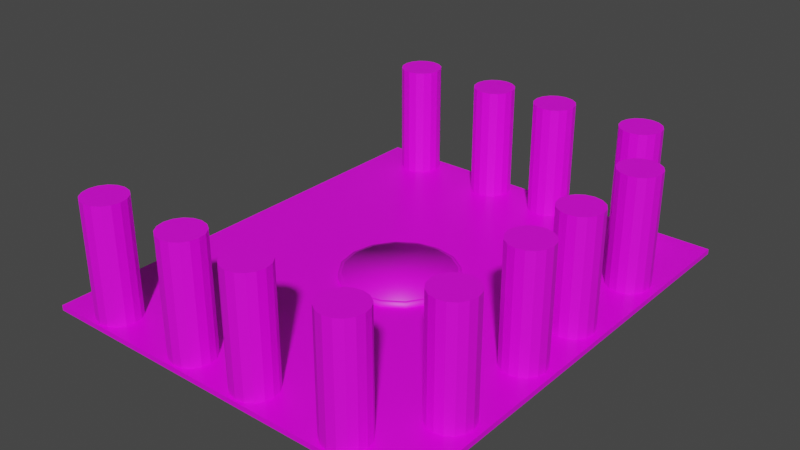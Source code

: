 # Source: Spawn.blend  (saved by Blender 3.2.14; exported with 4.5.12 LTS)
import bpy
from mathutils import Matrix  # noqa: F401  (used for matrix-valued properties, if any)

bpy.ops.wm.read_factory_settings(use_empty=True)
scene = bpy.context.scene
scene.name = 'Scene'

# ---- collections
col_collection = bpy.data.collections.new('Collection'); scene.collection.children.link(col_collection)

# ---- images (referenced by path relative to the original .blend; pixels are not part of the script)
import os
ASSET_DIR = os.environ.get("B2B_ASSET_DIR", "")  # directory of the original .blend (textures are referenced by path, not embedded)
HERE = os.path.dirname(os.path.abspath(__file__))  # packed textures are extracted next to this script under _unpacked/

def load_image(name, relpath, width, height, colorspace="sRGB"):
    """Load a texture the original file referenced (path relative to the .blend, or extracted next to this script)."""
    p = next((c for c in (os.path.join(HERE, relpath), os.path.join(ASSET_DIR, relpath)) if relpath and os.path.exists(c)), "")
    if p:
        img = bpy.data.images.load(p, check_existing=True)
        img.name = name
    else:  # same state as the original file: an image datablock whose file is absent (Cycles renders it pink)
        img = bpy.data.images.new(name, width, height)
        img.source = "FILE"
        img.filepath = "//" + (relpath or name)
    img.colorspace_settings.name = colorspace
    return img
img_platformnpillar_png = load_image('PlatformnPillar.png', 'PlatformnPillar.png', 1024, 1024, 'sRGB')
img_innerspawnring_png_001 = load_image('InnerSpawnRing.png.001', 'InnerSpawnRing.png', 1024, 1024, 'sRGB')
img_spawnringtexture_png_001 = load_image('SpawnRingTexture.png.001', 'SpawnRingTexture.png', 1024, 1024, 'sRGB')

# ---- materials (node trees are filled in below, after node groups)
mat_material = bpy.data.materials.new('Material')
mat_material.alpha_threshold = 0.0
mat_material.use_transparent_shadow = False
mat_material.line_color = (0.0, 0.0, 0.0, 1.0)
mat_spawnpointmiddle_002 = bpy.data.materials.new('SpawnPointMiddle.002')
mat_spawnpointmiddle_002.use_transparent_shadow = False
mat_material_001 = bpy.data.materials.new('Material.001')
mat_material_001.use_transparent_shadow = False
mat_material_003 = bpy.data.materials.new('Material.003')
mat_material_003.use_transparent_shadow = False

# ---- material node trees
mat_material.use_nodes = True; mat_material.node_tree.nodes.clear()
_N = mat_material.node_tree.nodes; _L = mat_material.node_tree.links
n0 = _N.new('ShaderNodeOutputMaterial'); n0.name = 'Material Output'; n0.location = (300, 300)
n1 = _N.new('ShaderNodeBsdfPrincipled'); n1.name = 'Principled BSDF'; n1.location = (10, 300)
n1.distribution = 'GGX'
n1.subsurface_method = 'RANDOM_WALK_SKIN'
n1.inputs[2].default_value = 0.4
n1.inputs[3].default_value = 1.45
n1.inputs[27].default_value = (0.0, 0.0, 0.0, 1.0)
n1.inputs[28].default_value = 1.0
n2 = _N.new('ShaderNodeTexImage'); n2.name = 'Image Texture'; n2.location = (-280, 280)
n2.image = img_platformnpillar_png
_L.new(n1.outputs[0], n0.inputs[0])
_L.new(n2.outputs[0], n1.inputs[0])
n0.is_active_output = True
mat_spawnpointmiddle_002.use_nodes = True; mat_spawnpointmiddle_002.node_tree.nodes.clear()
_N = mat_spawnpointmiddle_002.node_tree.nodes; _L = mat_spawnpointmiddle_002.node_tree.links
n0 = _N.new('ShaderNodeBsdfPrincipled'); n0.name = 'Principled BSDF'; n0.location = (10, 300)
n0.distribution = 'GGX'
n0.subsurface_method = 'RANDOM_WALK_SKIN'
n0.inputs[3].default_value = 1.45
n0.inputs[27].default_value = (0.0, 0.0, 0.0, 1.0)
n0.inputs[28].default_value = 1.0
n1 = _N.new('ShaderNodeOutputMaterial'); n1.name = 'Material Output'; n1.location = (300, 300)
n2 = _N.new('ShaderNodeTexImage'); n2.name = 'Image Texture'; n2.location = (-280, 280)
n2.image = img_innerspawnring_png_001
_L.new(n0.outputs[0], n1.inputs[0])
_L.new(n2.outputs[0], n0.inputs[0])
n1.is_active_output = True
mat_material_001.use_nodes = True; mat_material_001.node_tree.nodes.clear()
_N = mat_material_001.node_tree.nodes; _L = mat_material_001.node_tree.links
n0 = _N.new('ShaderNodeBsdfPrincipled'); n0.name = 'Principled BSDF'; n0.location = (10, 300)
n0.distribution = 'GGX'
n0.subsurface_method = 'RANDOM_WALK_SKIN'
n0.inputs[3].default_value = 1.45
n0.inputs[27].default_value = (0.0, 0.0, 0.0, 1.0)
n0.inputs[28].default_value = 1.0
n1 = _N.new('ShaderNodeOutputMaterial'); n1.name = 'Material Output'; n1.location = (300, 300)
n2 = _N.new('ShaderNodeTexImage'); n2.name = 'Image Texture'; n2.location = (-280, 280)
n2.image = img_spawnringtexture_png_001
_L.new(n0.outputs[0], n1.inputs[0])
_L.new(n2.outputs[0], n0.inputs[0])
n1.is_active_output = True
mat_material_003.use_nodes = True; mat_material_003.node_tree.nodes.clear()
_N = mat_material_003.node_tree.nodes; _L = mat_material_003.node_tree.links
n0 = _N.new('ShaderNodeBsdfPrincipled'); n0.name = 'Principled BSDF'; n0.location = (10, 300)
n0.distribution = 'GGX'
n0.subsurface_method = 'RANDOM_WALK_SKIN'
n0.inputs[3].default_value = 1.45
n0.inputs[27].default_value = (0.0, 0.0, 0.0, 1.0)
n0.inputs[28].default_value = 1.0
n1 = _N.new('ShaderNodeOutputMaterial'); n1.name = 'Material Output'; n1.location = (300, 300)
n2 = _N.new('ShaderNodeTexImage'); n2.name = 'Image Texture'; n2.location = (-280, 280)
n2.image = img_platformnpillar_png
_L.new(n0.outputs[0], n1.inputs[0])
_L.new(n2.outputs[0], n0.inputs[0])
n1.is_active_output = True

# ---- world
world_world = bpy.data.worlds.new('World'); scene.world = world_world
world_world.use_nodes = True; world_world.node_tree.nodes.clear()
_N = world_world.node_tree.nodes; _L = world_world.node_tree.links
n0 = _N.new('ShaderNodeOutputWorld'); n0.name = 'World Output'; n0.location = (300, 300)
n1 = _N.new('ShaderNodeBackground'); n1.name = 'Background'; n1.location = (10, 300)
n1.inputs[0].default_value = (0.05088, 0.05088, 0.05088, 1.0)
_L.new(n1.outputs[0], n0.inputs[0])
n0.is_active_output = True
world_world.color = (0.05088, 0.05088, 0.05088)
world_world.use_sun_shadow = False
world_world.sun_shadow_jitter_overblur = 0.0

# ---- meshes
me_cube = bpy.data.meshes.new('Cube')
me_cube.from_pydata([(3.59, -4.232, 0.04717), (3.59, -4.232, -0.04717), (3.59, 4.232, 0.04717), (3.59, 4.232, -0.04717), (-3.59, -4.232, 0.04717), (-3.59, -4.232, -0.04717), (-3.59, 4.232, 0.04717), (-3.59, 4.232, -0.04717), (0.0, 1.0, -0.1041), (0.0, 1.0, 0.1554), (0.3827, 0.9239, -0.1041), (0.3827, 0.9239, 0.1554), (0.7071, 0.7071, -0.1041), (0.7071, 0.7071, 0.1554), (0.9239, 0.3827, -0.1041), (0.9239, 0.3827, 0.1554), (1.0, -4.371e-08, -0.1041), (1.0, -4.371e-08, 0.1554), (0.9239, -0.3827, -0.1041), (0.9239, -0.3827, 0.1554), (0.7071, -0.7071, -0.1041), (0.7071, -0.7071, 0.1554), (0.3827, -0.9239, -0.1041), (0.3827, -0.9239, 0.1554), (-8.742e-08, -1.0, -0.1041), (-8.742e-08, -1.0, 0.1554), (-0.3827, -0.9239, -0.1041), (-0.3827, -0.9239, 0.1554), (-0.7071, -0.7071, -0.1041), (-0.7071, -0.7071, 0.1554), (-0.9239, -0.3827, -0.1041), (-0.9239, -0.3827, 0.1554), (-1.0, 1.192e-08, -0.1041), (-1.0, 1.192e-08, 0.1554), (-0.9239, 0.3827, -0.1041), (-0.9239, 0.3827, 0.1554), (-0.7071, 0.7071, -0.1041), (-0.7071, 0.7071, 0.1554), (-0.3827, 0.9239, -0.1041), (-0.3827, 0.9239, 0.1554), (-1.232e-09, 1.054, -0.1151), (-1.232e-09, 1.054, 0.148), (0.4032, 0.9733, -0.1151), (0.4032, 0.9733, 0.148), (0.745, 0.745, -0.1151), (0.745, 0.745, 0.148), (0.9733, 0.4032, -0.1151), (0.9733, 0.4032, 0.148), (1.054, -4.537e-08, -0.1151), (1.054, -4.537e-08, 0.148), (0.9733, -0.4032, -0.1151), (0.9733, -0.4032, 0.148), (0.745, -0.745, -0.1151), (0.745, -0.745, 0.148), (0.4032, -0.9733, -0.1151), (0.4032, -0.9733, 0.148), (-9.334e-08, -1.054, -0.1151), (-9.334e-08, -1.054, 0.148), (-0.4032, -0.9733, -0.1151), (-0.4032, -0.9733, 0.148), (-0.745, -0.745, -0.1151), (-0.745, -0.745, 0.148), (-0.9733, -0.4032, -0.1151), (-0.9733, -0.4032, 0.148), (-1.054, 1.324e-08, -0.1151), (-1.054, 1.324e-08, 0.148), (-0.9733, 0.4032, -0.1151), (-0.9733, 0.4032, 0.148), (-0.745, 0.745, -0.1151), (-0.745, 0.745, 0.148), (-0.4032, 0.9733, -0.1151), (-0.4032, 0.9733, 0.148), (-8.443e-12, 0.9806, 0.148), (0.3752, 0.9059, 0.148), (0.6934, 0.6934, 0.148), (0.9059, 0.3752, 0.148), (0.9806, -4.245e-08, 0.148), (0.9059, -0.3752, 0.148), (0.6934, -0.6934, 0.148), (0.3752, -0.9059, 0.148), (-8.573e-08, -0.9806, 0.148), (-0.3752, -0.9059, 0.148), (-0.6934, -0.6934, 0.148), (-0.9059, -0.3752, 0.148), (-0.9806, 1.21e-08, 0.148), (-0.9059, 0.3752, 0.148), (-0.6934, 0.6934, 0.148), (-0.3752, 0.9059, 0.148), (-0.8739, 3.453, 2.154), (-0.8739, 3.453, -0.003736), (-1.023, 3.483, 2.154), (-1.023, 3.483, -0.003736), (-1.15, 3.567, 2.154), (-1.15, 3.567, -0.003736), (-1.234, 3.694, 2.154), (-1.234, 3.694, -0.003736), (-1.264, 3.843, 2.154), (-1.264, 3.843, -0.003736), (-1.234, 3.992, 2.154), (-1.234, 3.992, -0.003736), (-1.15, 4.119, 2.154), (-1.15, 4.119, -0.003736), (-1.023, 4.203, 2.154), (-1.023, 4.203, -0.003736), (-0.8739, 4.233, 2.154), (-0.8739, 4.233, -0.003736), (-0.7247, 4.203, 2.154), (-0.7247, 4.203, -0.003736), (-0.5982, 4.119, 2.154), (-0.5982, 4.119, -0.003736), (-0.5137, 3.992, 2.154), (-0.5137, 3.992, -0.003736), (-0.484, 3.843, 2.154), (-0.484, 3.843, -0.003736), (-0.5137, 3.694, 2.154), (-0.5137, 3.694, -0.003736), (-0.5982, 3.567, 2.154), (-0.5982, 3.567, -0.003736), (-0.7247, 3.483, 2.154), (-0.7247, 3.483, -0.003736), (0.464, 3.453, 2.154), (0.464, 3.453, -0.003736), (0.3148, 3.483, 2.154), (0.3148, 3.483, -0.003736), (0.1883, 3.567, 2.154), (0.1883, 3.567, -0.003736), (0.1038, 3.694, 2.154), (0.1038, 3.694, -0.003736), (0.07411, 3.843, 2.154), (0.07411, 3.843, -0.003736), (0.1038, 3.992, 2.154), (0.1038, 3.992, -0.003736), (0.1883, 4.119, 2.154), (0.1883, 4.119, -0.003736), (0.3148, 4.203, 2.154), (0.3148, 4.203, -0.003736), (0.464, 4.233, 2.154), (0.464, 4.233, -0.003736), (0.6133, 4.203, 2.154), (0.6133, 4.203, -0.003736), (0.7398, 4.119, 2.154), (0.7398, 4.119, -0.003736), (0.8243, 3.992, 2.154), (0.8243, 3.992, -0.003736), (0.854, 3.843, 2.154), (0.854, 3.843, -0.003736), (0.8243, 3.694, 2.154), (0.8243, 3.694, -0.003736), (0.7398, 3.567, 2.154), (0.7398, 3.567, -0.003736), (0.6133, 3.483, 2.154), (0.6133, 3.483, -0.003736), (2.231, 3.453, 2.154), (2.231, 3.453, -0.003736), (2.082, 3.483, 2.154), (2.082, 3.483, -0.003736), (1.956, 3.567, 2.154), (1.956, 3.567, -0.003736), (1.871, 3.694, 2.154), (1.871, 3.694, -0.003736), (1.841, 3.843, 2.154), (1.841, 3.843, -0.003736), (1.871, 3.992, 2.154), (1.871, 3.992, -0.003736), (1.956, 4.119, 2.154), (1.956, 4.119, -0.003736), (2.082, 4.203, 2.154), (2.082, 4.203, -0.003736), (2.231, 4.233, 2.154), (2.231, 4.233, -0.003736), (2.381, 4.203, 2.154), (2.381, 4.203, -0.003736), (2.507, 4.119, 2.154), (2.507, 4.119, -0.003736), (2.592, 3.992, 2.154), (2.592, 3.992, -0.003736), (2.621, 3.843, 2.154), (2.621, 3.843, -0.003736), (2.592, 3.694, 2.154), (2.592, 3.694, -0.003736), (2.507, 3.567, 2.154), (2.507, 3.567, -0.003736), (2.381, 3.483, 2.154), (2.381, 3.483, -0.003736), (-2.641, 3.453, 2.154), (-2.641, 3.453, -0.003736), (-2.79, 3.483, 2.154), (-2.79, 3.483, -0.003736), (-2.917, 3.567, 2.154), (-2.917, 3.567, -0.003736), (-3.001, 3.694, 2.154), (-3.001, 3.694, -0.003736), (-3.031, 3.843, 2.154), (-3.031, 3.843, -0.003736), (-3.001, 3.992, 2.154), (-3.001, 3.992, -0.003736), (-2.917, 4.119, 2.154), (-2.917, 4.119, -0.003736), (-2.79, 4.203, 2.154), (-2.79, 4.203, -0.003736), (-2.641, 4.233, 2.154), (-2.641, 4.233, -0.003736), (-2.492, 4.203, 2.154), (-2.492, 4.203, -0.003736), (-2.365, 4.119, 2.154), (-2.365, 4.119, -0.003736), (-2.281, 3.992, 2.154), (-2.281, 3.992, -0.003736), (-2.251, 3.843, 2.154), (-2.251, 3.843, -0.003736), (-2.281, 3.694, 2.154), (-2.281, 3.694, -0.003736), (-2.365, 3.567, 2.154), (-2.365, 3.567, -0.003736), (-2.492, 3.483, 2.154), (-2.492, 3.483, -0.003736), (0.464, -4.198, 2.154), (0.464, -4.198, -0.003736), (0.3148, -4.168, 2.154), (0.3148, -4.168, -0.003736), (0.1883, -4.083, 2.154), (0.1883, -4.083, -0.003736), (0.1038, -3.957, 2.154), (0.1038, -3.957, -0.003736), (0.07411, -3.808, 2.154), (0.07411, -3.808, -0.003736), (0.1038, -3.659, 2.154), (0.1038, -3.659, -0.003736), (0.1883, -3.532, 2.154), (0.1883, -3.532, -0.003736), (0.3148, -3.447, 2.154), (0.3148, -3.447, -0.003736), (0.464, -3.418, 2.154), (0.464, -3.418, -0.003736), (0.6133, -3.447, 2.154), (0.6133, -3.447, -0.003736), (0.7398, -3.532, 2.154), (0.7398, -3.532, -0.003736), (0.8243, -3.659, 2.154), (0.8243, -3.659, -0.003736), (0.854, -3.808, 2.154), (0.854, -3.808, -0.003736), (0.8243, -3.957, 2.154), (0.8243, -3.957, -0.003736), (0.7398, -4.083, 2.154), (0.7398, -4.083, -0.003736), (0.6133, -4.168, 2.154), (0.6133, -4.168, -0.003736), (2.231, -4.198, 2.154), (2.231, -4.198, -0.003736), (2.082, -4.168, 2.154), (2.082, -4.168, -0.003736), (1.956, -4.083, 2.154), (1.956, -4.083, -0.003736), (1.871, -3.957, 2.154), (1.871, -3.957, -0.003736), (1.841, -3.808, 2.154), (1.841, -3.808, -0.003736), (1.871, -3.659, 2.154), (1.871, -3.659, -0.003736), (1.956, -3.532, 2.154), (1.956, -3.532, -0.003736), (2.082, -3.447, 2.154), (2.082, -3.447, -0.003736), (2.231, -3.418, 2.154), (2.231, -3.418, -0.003736), (2.381, -3.447, 2.154), (2.381, -3.447, -0.003736), (2.507, -3.532, 2.154), (2.507, -3.532, -0.003736), (2.592, -3.659, 2.154), (2.592, -3.659, -0.003736), (2.621, -3.808, 2.154), (2.621, -3.808, -0.003736), (2.592, -3.957, 2.154), (2.592, -3.957, -0.003736), (2.507, -4.083, 2.154), (2.507, -4.083, -0.003736), (2.381, -4.168, 2.154), (2.381, -4.168, -0.003736), (-2.641, -4.198, 2.154), (-2.641, -4.198, -0.003736), (-2.79, -4.168, 2.154), (-2.79, -4.168, -0.003736), (-2.917, -4.083, 2.154), (-2.917, -4.083, -0.003736), (-3.001, -3.957, 2.154), (-3.001, -3.957, -0.003736), (-3.031, -3.808, 2.154), (-3.031, -3.808, -0.003736), (-3.001, -3.659, 2.154), (-3.001, -3.659, -0.003736), (-2.917, -3.532, 2.154), (-2.917, -3.532, -0.003736), (-2.79, -3.447, 2.154), (-2.79, -3.447, -0.003736), (-2.641, -3.418, 2.154), (-2.641, -3.418, -0.003736), (-2.492, -3.447, 2.154), (-2.492, -3.447, -0.003736), (-2.365, -3.532, 2.154), (-2.365, -3.532, -0.003736), (-2.281, -3.659, 2.154), (-2.281, -3.659, -0.003736), (-2.251, -3.808, 2.154), (-2.251, -3.808, -0.003736), (-2.281, -3.957, 2.154), (-2.281, -3.957, -0.003736), (-2.365, -4.083, 2.154), (-2.365, -4.083, -0.003736), (-2.492, -4.168, 2.154), (-2.492, -4.168, -0.003736), (-0.8739, -4.198, 2.154), (-0.8739, -4.198, -0.003736), (-1.023, -4.168, 2.154), (-1.023, -4.168, -0.003736), (-1.15, -4.083, 2.154), (-1.15, -4.083, -0.003736), (-1.234, -3.957, 2.154), (-1.234, -3.957, -0.003736), (-1.264, -3.808, 2.154), (-1.264, -3.808, -0.003736), (-1.234, -3.659, 2.154), (-1.234, -3.659, -0.003736), (-1.15, -3.532, 2.154), (-1.15, -3.532, -0.003736), (-1.023, -3.447, 2.154), (-1.023, -3.447, -0.003736), (-0.8739, -3.418, 2.154), (-0.8739, -3.418, -0.003736), (-0.7247, -3.447, 2.154), (-0.7247, -3.447, -0.003736), (-0.5982, -3.532, 2.154), (-0.5982, -3.532, -0.003736), (-0.5137, -3.659, 2.154), (-0.5137, -3.659, -0.003736), (-0.484, -3.808, 2.154), (-0.484, -3.808, -0.003736), (-0.5137, -3.957, 2.154), (-0.5137, -3.957, -0.003736), (-0.5982, -4.083, 2.154), (-0.5982, -4.083, -0.003736), (-0.7247, -4.168, 2.154), (-0.7247, -4.168, -0.003736), (3.47, 0.505, 2.154), (3.47, 0.505, -0.003736), (3.44, 0.3557, 2.154), (3.44, 0.3557, -0.003736), (3.356, 0.2292, 2.154), (3.356, 0.2292, -0.003736), (3.229, 0.1447, 2.154), (3.229, 0.1447, -0.003736), (3.08, 0.115, 2.154), (3.08, 0.115, -0.003736), (2.931, 0.1447, 2.154), (2.931, 0.1447, -0.003736), (2.804, 0.2292, 2.154), (2.804, 0.2292, -0.003736), (2.72, 0.3557, 2.154), (2.72, 0.3557, -0.003736), (2.69, 0.505, 2.154), (2.69, 0.505, -0.003736), (2.72, 0.6542, 2.154), (2.72, 0.6542, -0.003736), (2.804, 0.7807, 2.154), (2.804, 0.7807, -0.003736), (2.931, 0.8652, 2.154), (2.931, 0.8652, -0.003736), (3.08, 0.8949, 2.154), (3.08, 0.8949, -0.003736), (3.229, 0.8652, 2.154), (3.229, 0.8652, -0.003736), (3.356, 0.7807, 2.154), (3.356, 0.7807, -0.003736), (3.44, 0.6542, 2.154), (3.44, 0.6542, -0.003736), (3.47, 2.272, 2.154), (3.47, 2.272, -0.003736), (3.44, 2.123, 2.154), (3.44, 2.123, -0.003736), (3.356, 1.996, 2.154), (3.356, 1.996, -0.003736), (3.229, 1.912, 2.154), (3.229, 1.912, -0.003736), (3.08, 1.882, 2.154), (3.08, 1.882, -0.003736), (2.931, 1.912, 2.154), (2.931, 1.912, -0.003736), (2.804, 1.996, 2.154), (2.804, 1.996, -0.003736), (2.72, 2.123, 2.154), (2.72, 2.123, -0.003736), (2.69, 2.272, 2.154), (2.69, 2.272, -0.003736), (2.72, 2.421, 2.154), (2.72, 2.421, -0.003736), (2.804, 2.548, 2.154), (2.804, 2.548, -0.003736), (2.931, 2.632, 2.154), (2.931, 2.632, -0.003736), (3.08, 2.662, 2.154), (3.08, 2.662, -0.003736), (3.229, 2.632, 2.154), (3.229, 2.632, -0.003736), (3.356, 2.548, 2.154), (3.356, 2.548, -0.003736), (3.44, 2.421, 2.154), (3.44, 2.421, -0.003736), (3.47, -2.6, 2.154), (3.47, -2.6, -0.003736), (3.44, -2.749, 2.154), (3.44, -2.749, -0.003736), (3.356, -2.876, 2.154), (3.356, -2.876, -0.003736), (3.229, -2.96, 2.154), (3.229, -2.96, -0.003736), (3.08, -2.99, 2.154), (3.08, -2.99, -0.003736), (2.931, -2.96, 2.154), (2.931, -2.96, -0.003736), (2.804, -2.876, 2.154), (2.804, -2.876, -0.003736), (2.72, -2.749, 2.154), (2.72, -2.749, -0.003736), (2.69, -2.6, 2.154), (2.69, -2.6, -0.003736), (2.72, -2.451, 2.154), (2.72, -2.451, -0.003736), (2.804, -2.325, 2.154), (2.804, -2.325, -0.003736), (2.931, -2.24, 2.154), (2.931, -2.24, -0.003736), (3.08, -2.21, 2.154), (3.08, -2.21, -0.003736), (3.229, -2.24, 2.154), (3.229, -2.24, -0.003736), (3.356, -2.325, 2.154), (3.356, -2.325, -0.003736), (3.44, -2.451, 2.154), (3.44, -2.451, -0.003736), (3.47, -0.833, 2.154), (3.47, -0.833, -0.003736), (3.44, -0.9822, 2.154), (3.44, -0.9822, -0.003736), (3.356, -1.109, 2.154), (3.356, -1.109, -0.003736), (3.229, -1.193, 2.154), (3.229, -1.193, -0.003736), (3.08, -1.223, 2.154), (3.08, -1.223, -0.003736), (2.931, -1.193, 2.154), (2.931, -1.193, -0.003736), (2.804, -1.109, 2.154), (2.804, -1.109, -0.003736), (2.72, -0.9822, 2.154), (2.72, -0.9822, -0.003736), (2.69, -0.833, 2.154), (2.69, -0.833, -0.003736), (2.72, -0.6838, 2.154), (2.72, -0.6838, -0.003736), (2.804, -0.5573, 2.154), (2.804, -0.5573, -0.003736), (2.931, -0.4727, 2.154), (2.931, -0.4727, -0.003736), (3.08, -0.4431, 2.154), (3.08, -0.4431, -0.003736), (3.229, -0.4727, 2.154), (3.229, -0.4727, -0.003736), (3.356, -0.5573, 2.154), (3.356, -0.5573, -0.003736), (3.44, -0.6838, 2.154), (3.44, -0.6838, -0.003736)], [], [(0, 2, 6, 4), (3, 7, 6, 2), (7, 5, 4, 6), (5, 7, 3, 1), (1, 3, 2, 0), (5, 1, 0, 4), (8, 9, 11, 10), (10, 11, 13, 12), (12, 13, 15, 14), (14, 15, 17, 16), (16, 17, 19, 18), (18, 19, 21, 20), (20, 21, 23, 22), (22, 23, 25, 24), (24, 25, 27, 26), (26, 27, 29, 28), (28, 29, 31, 30), (30, 31, 33, 32), (32, 33, 35, 34), (34, 35, 37, 36), (11, 9, 39, 37, 35, 33, 31, 29, 27, 25, 23, 21, 19, 17, 15, 13), (36, 37, 39, 38), (38, 39, 9, 8), (8, 10, 12, 14, 16, 18, 20, 22, 24, 26, 28, 30, 32, 34, 36, 38), (40, 41, 43, 42), (42, 43, 45, 44), (44, 45, 47, 46), (46, 47, 49, 48), (48, 49, 51, 50), (50, 51, 53, 52), (52, 53, 55, 54), (54, 55, 57, 56), (56, 57, 59, 58), (58, 59, 61, 60), (60, 61, 63, 62), (62, 63, 65, 64), (64, 65, 67, 66), (66, 67, 69, 68), (51, 49, 76, 77), (68, 69, 71, 70), (70, 71, 41, 40), (40, 42, 44, 46, 48, 50, 52, 54, 56, 58, 60, 62, 64, 66, 68, 70), (61, 59, 81, 82), (71, 69, 86, 87), (47, 45, 74, 75), (57, 55, 79, 80), (43, 41, 72, 73), (67, 65, 84, 85), (53, 51, 77, 78), (63, 61, 82, 83), (41, 71, 87, 72), (49, 47, 75, 76), (59, 57, 80, 81), (69, 67, 85, 86), (45, 43, 73, 74), (55, 53, 78, 79), (65, 63, 83, 84), (88, 90, 91, 89), (90, 92, 93, 91), (92, 94, 95, 93), (94, 96, 97, 95), (96, 98, 99, 97), (98, 100, 101, 99), (100, 102, 103, 101), (102, 104, 105, 103), (104, 106, 107, 105), (106, 108, 109, 107), (108, 110, 111, 109), (110, 112, 113, 111), (112, 114, 115, 113), (114, 116, 117, 115), (91, 93, 95, 97, 99, 101, 103, 105, 107, 109, 111, 113, 115, 117, 119, 89), (116, 118, 119, 117), (118, 88, 89, 119), (88, 118, 116, 114, 112, 110, 108, 106, 104, 102, 100, 98, 96, 94, 92, 90), (120, 122, 123, 121), (122, 124, 125, 123), (124, 126, 127, 125), (126, 128, 129, 127), (128, 130, 131, 129), (130, 132, 133, 131), (132, 134, 135, 133), (134, 136, 137, 135), (136, 138, 139, 137), (138, 140, 141, 139), (140, 142, 143, 141), (142, 144, 145, 143), (144, 146, 147, 145), (146, 148, 149, 147), (123, 125, 127, 129, 131, 133, 135, 137, 139, 141, 143, 145, 147, 149, 151, 121), (148, 150, 151, 149), (150, 120, 121, 151), (120, 150, 148, 146, 144, 142, 140, 138, 136, 134, 132, 130, 128, 126, 124, 122), (152, 154, 155, 153), (154, 156, 157, 155), (156, 158, 159, 157), (158, 160, 161, 159), (160, 162, 163, 161), (162, 164, 165, 163), (164, 166, 167, 165), (166, 168, 169, 167), (168, 170, 171, 169), (170, 172, 173, 171), (172, 174, 175, 173), (174, 176, 177, 175), (176, 178, 179, 177), (178, 180, 181, 179), (155, 157, 159, 161, 163, 165, 167, 169, 171, 173, 175, 177, 179, 181, 183, 153), (180, 182, 183, 181), (182, 152, 153, 183), (152, 182, 180, 178, 176, 174, 172, 170, 168, 166, 164, 162, 160, 158, 156, 154), (184, 186, 187, 185), (186, 188, 189, 187), (188, 190, 191, 189), (190, 192, 193, 191), (192, 194, 195, 193), (194, 196, 197, 195), (196, 198, 199, 197), (198, 200, 201, 199), (200, 202, 203, 201), (202, 204, 205, 203), (204, 206, 207, 205), (206, 208, 209, 207), (208, 210, 211, 209), (210, 212, 213, 211), (187, 189, 191, 193, 195, 197, 199, 201, 203, 205, 207, 209, 211, 213, 215, 185), (212, 214, 215, 213), (214, 184, 185, 215), (184, 214, 212, 210, 208, 206, 204, 202, 200, 198, 196, 194, 192, 190, 188, 186), (216, 218, 219, 217), (218, 220, 221, 219), (220, 222, 223, 221), (222, 224, 225, 223), (224, 226, 227, 225), (226, 228, 229, 227), (228, 230, 231, 229), (230, 232, 233, 231), (232, 234, 235, 233), (234, 236, 237, 235), (236, 238, 239, 237), (238, 240, 241, 239), (240, 242, 243, 241), (242, 244, 245, 243), (219, 221, 223, 225, 227, 229, 231, 233, 235, 237, 239, 241, 243, 245, 247, 217), (244, 246, 247, 245), (246, 216, 217, 247), (216, 246, 244, 242, 240, 238, 236, 234, 232, 230, 228, 226, 224, 222, 220, 218), (248, 250, 251, 249), (250, 252, 253, 251), (252, 254, 255, 253), (254, 256, 257, 255), (256, 258, 259, 257), (258, 260, 261, 259), (260, 262, 263, 261), (262, 264, 265, 263), (264, 266, 267, 265), (266, 268, 269, 267), (268, 270, 271, 269), (270, 272, 273, 271), (272, 274, 275, 273), (274, 276, 277, 275), (251, 253, 255, 257, 259, 261, 263, 265, 267, 269, 271, 273, 275, 277, 279, 249), (276, 278, 279, 277), (278, 248, 249, 279), (248, 278, 276, 274, 272, 270, 268, 266, 264, 262, 260, 258, 256, 254, 252, 250), (280, 282, 283, 281), (282, 284, 285, 283), (284, 286, 287, 285), (286, 288, 289, 287), (288, 290, 291, 289), (290, 292, 293, 291), (292, 294, 295, 293), (294, 296, 297, 295), (296, 298, 299, 297), (298, 300, 301, 299), (300, 302, 303, 301), (302, 304, 305, 303), (304, 306, 307, 305), (306, 308, 309, 307), (283, 285, 287, 289, 291, 293, 295, 297, 299, 301, 303, 305, 307, 309, 311, 281), (308, 310, 311, 309), (310, 280, 281, 311), (280, 310, 308, 306, 304, 302, 300, 298, 296, 294, 292, 290, 288, 286, 284, 282), (312, 314, 315, 313), (314, 316, 317, 315), (316, 318, 319, 317), (318, 320, 321, 319), (320, 322, 323, 321), (322, 324, 325, 323), (324, 326, 327, 325), (326, 328, 329, 327), (328, 330, 331, 329), (330, 332, 333, 331), (332, 334, 335, 333), (334, 336, 337, 335), (336, 338, 339, 337), (338, 340, 341, 339), (315, 317, 319, 321, 323, 325, 327, 329, 331, 333, 335, 337, 339, 341, 343, 313), (340, 342, 343, 341), (342, 312, 313, 343), (312, 342, 340, 338, 336, 334, 332, 330, 328, 326, 324, 322, 320, 318, 316, 314), (344, 346, 347, 345), (346, 348, 349, 347), (348, 350, 351, 349), (350, 352, 353, 351), (352, 354, 355, 353), (354, 356, 357, 355), (356, 358, 359, 357), (358, 360, 361, 359), (360, 362, 363, 361), (362, 364, 365, 363), (364, 366, 367, 365), (366, 368, 369, 367), (368, 370, 371, 369), (370, 372, 373, 371), (347, 349, 351, 353, 355, 357, 359, 361, 363, 365, 367, 369, 371, 373, 375, 345), (372, 374, 375, 373), (374, 344, 345, 375), (344, 374, 372, 370, 368, 366, 364, 362, 360, 358, 356, 354, 352, 350, 348, 346), (376, 378, 379, 377), (378, 380, 381, 379), (380, 382, 383, 381), (382, 384, 385, 383), (384, 386, 387, 385), (386, 388, 389, 387), (388, 390, 391, 389), (390, 392, 393, 391), (392, 394, 395, 393), (394, 396, 397, 395), (396, 398, 399, 397), (398, 400, 401, 399), (400, 402, 403, 401), (402, 404, 405, 403), (379, 381, 383, 385, 387, 389, 391, 393, 395, 397, 399, 401, 403, 405, 407, 377), (404, 406, 407, 405), (406, 376, 377, 407), (376, 406, 404, 402, 400, 398, 396, 394, 392, 390, 388, 386, 384, 382, 380, 378), (408, 410, 411, 409), (410, 412, 413, 411), (412, 414, 415, 413), (414, 416, 417, 415), (416, 418, 419, 417), (418, 420, 421, 419), (420, 422, 423, 421), (422, 424, 425, 423), (424, 426, 427, 425), (426, 428, 429, 427), (428, 430, 431, 429), (430, 432, 433, 431), (432, 434, 435, 433), (434, 436, 437, 435), (411, 413, 415, 417, 419, 421, 423, 425, 427, 429, 431, 433, 435, 437, 439, 409), (436, 438, 439, 437), (438, 408, 409, 439), (408, 438, 436, 434, 432, 430, 428, 426, 424, 422, 420, 418, 416, 414, 412, 410), (440, 442, 443, 441), (442, 444, 445, 443), (444, 446, 447, 445), (446, 448, 449, 447), (448, 450, 451, 449), (450, 452, 453, 451), (452, 454, 455, 453), (454, 456, 457, 455), (456, 458, 459, 457), (458, 460, 461, 459), (460, 462, 463, 461), (462, 464, 465, 463), (464, 466, 467, 465), (466, 468, 469, 467), (443, 445, 447, 449, 451, 453, 455, 457, 459, 461, 463, 465, 467, 469, 471, 441), (468, 470, 471, 469), (470, 440, 441, 471), (440, 470, 468, 466, 464, 462, 460, 458, 456, 454, 452, 450, 448, 446, 444, 442)])
me_cube.polygons.foreach_set('use_smooth', [0, 0, 0, 0, 0, 0, 1, 1, 1, 1, 1, 1, 1, 1, 1, 1, 1, 1, 1, 1, 1, 1, 1, 1, 1, 1, 1, 1, 1, 1, 1, 1, 1, 1, 1, 1, 1, 1, 1, 1, 1, 1, 1, 1, 1, 1, 1, 1, 1, 1, 1, 1, 1, 1, 1, 1, 1, 0, 0, 0, 0, 0, 0, 0, 0, 0, 0, 0, 0, 0, 0, 0, 0, 0, 0, 0, 0, 0, 0, 0, 0, 0, 0, 0, 0, 0, 0, 0, 0, 0, 0, 0, 0, 0, 0, 0, 0, 0, 0, 0, 0, 0, 0, 0, 0, 0, 0, 0, 0, 0, 0, 0, 0, 0, 0, 0, 0, 0, 0, 0, 0, 0, 0, 0, 0, 0, 0, 0, 0, 0, 0, 0, 0, 0, 0, 0, 0, 0, 0, 0, 0, 0, 0, 0, 0, 0, 0, 0, 0, 0, 0, 0, 0, 0, 0, 0, 0, 0, 0, 0, 0, 0, 0, 0, 0, 0, 0, 0, 0, 0, 0, 0, 0, 0, 0, 0, 0, 0, 0, 0, 0, 0, 0, 0, 0, 0, 0, 0, 0, 0, 0, 0, 0, 0, 0, 0, 0, 0, 0, 0, 0, 0, 0, 0, 0, 0, 0, 0, 0, 0, 0, 0, 0, 0, 0, 0, 0, 0, 0, 0, 0, 0, 0, 0, 0, 0, 0, 0, 0, 0, 0, 0, 0, 0, 0, 0, 0, 0, 0, 0, 0, 0, 0, 0, 0, 0, 0, 0, 0, 0, 0, 0, 0, 0, 0, 0, 0, 0, 0, 0, 0, 0, 0, 0, 0, 0, 0, 0, 0, 0, 0, 0, 0])
me_cube.polygons.foreach_set('material_index', [0, 0, 0, 0, 0, 0, 1, 1, 1, 1, 1, 1, 1, 1, 1, 1, 1, 1, 1, 1, 1, 1, 1, 1, 2, 2, 2, 2, 2, 2, 2, 2, 2, 2, 2, 2, 2, 2, 2, 2, 2, 2, 2, 2, 2, 2, 2, 2, 2, 2, 2, 2, 2, 2, 2, 2, 2, 3, 3, 3, 3, 3, 3, 3, 3, 3, 3, 3, 3, 3, 3, 3, 3, 3, 3, 3, 3, 3, 3, 3, 3, 3, 3, 3, 3, 3, 3, 3, 3, 3, 3, 3, 3, 3, 3, 3, 3, 3, 3, 3, 3, 3, 3, 3, 3, 3, 3, 3, 3, 3, 3, 3, 3, 3, 3, 3, 3, 3, 3, 3, 3, 3, 3, 3, 3, 3, 3, 3, 3, 3, 3, 3, 3, 3, 3, 3, 3, 3, 3, 3, 3, 3, 3, 3, 3, 3, 3, 3, 3, 3, 3, 3, 3, 3, 3, 3, 3, 3, 3, 3, 3, 3, 3, 3, 3, 3, 3, 3, 3, 3, 3, 3, 3, 3, 3, 3, 3, 3, 3, 3, 3, 3, 3, 3, 3, 3, 3, 3, 3, 3, 3, 3, 3, 3, 3, 3, 3, 3, 3, 3, 3, 3, 3, 3, 3, 3, 3, 3, 3, 3, 3, 3, 3, 3, 3, 3, 3, 3, 3, 3, 3, 3, 3, 3, 3, 3, 3, 3, 3, 3, 3, 3, 3, 3, 3, 3, 3, 3, 3, 3, 3, 3, 3, 3, 3, 3, 3, 3, 3, 3, 3, 3, 3, 3, 3, 3, 3, 3, 3, 3, 3, 3, 3, 3, 3, 3, 3, 3, 3, 3, 3, 3, 3])
_uv = me_cube.uv_layers.new(name='UVMap')
_uv.uv.foreach_set('vector', [1.011, 0.07974, -0.02239, 0.07974, -0.02239, 0.956, 1.011, 0.956, 0.2834, 0.9331, 0.2834, 1.366, 0.7166, 1.366, 0.7166, 0.9331, 0.2834, -0.3663, 0.2834, 0.06686, 0.7166, 0.06686, 0.7166, -0.3663, -0.1497, 0.5, -0.1497, 0.9331, 0.2834, 0.9331, 0.2834, 0.5, 0.2834, 0.5, 0.2834, 0.9331, 0.7166, 0.9331, 0.7166, 0.5, 0.2834, 0.06686, 0.2834, 0.5, 0.7166, 0.5, 0.7166, 0.06686, 1.0, 0.5, 1.0, 1.0, 0.9375, 1.0, 0.9375, 0.5, 0.9375, 0.5, 0.9375, 1.0, 0.875, 1.0, 0.875, 0.5, 0.875, 0.5, 0.875, 1.0, 0.8125, 1.0, 0.8125, 0.5, 0.8125, 0.5, 0.8125, 1.0, 0.75, 1.0, 0.75, 0.5, 0.75, 0.5, 0.75, 1.0, 0.6875, 1.0, 0.6875, 0.5, 0.6875, 0.5, 0.6875, 1.0, 0.625, 1.0, 0.625, 0.5, 0.625, 0.5, 0.625, 1.0, 0.5625, 1.0, 0.5625, 0.5, 0.5625, 0.5, 0.5625, 1.0, 0.5, 1.0, 0.5, 0.5, 0.5, 0.5, 0.5, 1.0, 0.4375, 1.0, 0.4375, 0.5, 0.4375, 0.5, 0.4375, 1.0, 0.375, 1.0, 0.375, 0.5, 0.375, 0.5, 0.375, 1.0, 0.3125, 1.0, 0.3125, 0.5, 0.3125, 0.5, 0.3125, 1.0, 0.25, 1.0, 0.25, 0.5, 0.25, 0.5, 0.25, 1.0, 0.1875, 1.0, 0.1875, 0.5, 0.1875, 0.5, 0.1875, 1.0, 0.125, 1.0, 0.125, 0.5, 0.7677, 1.176, 0.4918, 1.231, 0.216, 1.176, -0.01789, 1.02, -0.1742, 0.7863, -0.229, 0.5104, -0.1742, 0.2346, -0.01789, 0.0007097, 0.216, -0.1556, 0.4918, -0.2104, 0.7677, -0.1556, 1.002, 0.0007098, 1.158, 0.2346, 1.213, 0.5104, 1.158, 0.7863, 1.002, 1.02, 0.125, 0.5, 0.125, 1.0, 0.0625, 1.0, 0.0625, 0.5, 0.0625, 0.5, 0.0625, 1.0, 0.0, 1.0, 0.0, 0.5, 0.75, 0.49, 0.8418, 0.4717, 0.9197, 0.4197, 0.9717, 0.3418, 0.99, 0.25, 0.9717, 0.1582, 0.9197, 0.08029, 0.8418, 0.02827, 0.75, 0.01, 0.6582, 0.02827, 0.5803, 0.08029, 0.5283, 0.1582, 0.51, 0.25, 0.5283, 0.3418, 0.5803, 0.4197, 0.6582, 0.4717, 0.3649, 0.8393, 0.3842, 0.7546, 0.4978, 0.7528, 0.5141, 0.8384, 0.5141, 0.8384, 0.4978, 0.7528, 0.6022, 0.7051, 0.6513, 0.7781, 0.6513, 0.7781, 0.6022, 0.7051, 0.6817, 0.6192, 0.7555, 0.6688, 0.7555, 0.6688, 0.6817, 0.6192, 0.7254, 0.5089, 0.8124, 0.5279, 0.8124, 0.5279, 0.7254, 0.5089, 0.7247, 0.3905, 0.8124, 0.3755, 0.8124, 0.3755, 0.7247, 0.3905, 0.6797, 0.2815, 0.7548, 0.2348, 0.7548, 0.2348, 0.6797, 0.2815, 0.5973, 0.1985, 0.6487, 0.1274, 0.6487, 0.1274, 0.5973, 0.1985, 0.4921, 0.1536, 0.5115, 0.06884, 0.5115, 0.06884, 0.4921, 0.1536, 0.3783, 0.1551, 0.3621, 0.0695, 0.3621, 0.0695, 0.3783, 0.1551, 0.2742, 0.2023, 0.2251, 0.1299, 0.2251, 0.1299, 0.2742, 0.2023, 0.1965, 0.2878, 0.1225, 0.2399, 0.1225, 0.2399, 0.1965, 0.2878, 0.1568, 0.399, 0.06961, 0.3813, 0.06961, 0.3813, 0.1568, 0.399, 0.1565, 0.5181, 0.06937, 0.5322, 0.06937, 0.5322, 0.1565, 0.5181, 0.1997, 0.6271, 0.1245, 0.6724, 0.9999, 0.6346, 0.9999, 0.7247, 0.9842, 0.7216, 0.9842, 0.6378, 0.1245, 0.6724, 0.1997, 0.6271, 0.2795, 0.7103, 0.228, 0.7805, 0.228, 0.7805, 0.2795, 0.7103, 0.3842, 0.7546, 0.3649, 0.8393, 0.7284, 0.453, 0.6452, 0.4185, 0.5815, 0.3548, 0.547, 0.2716, 0.547, 0.1815, 0.5815, 0.09831, 0.6452, 0.03462, 0.7284, 0.0001462, 0.8185, 0.0001463, 0.9017, 0.03462, 0.9654, 0.09831, 0.9999, 0.1815, 0.9999, 0.2716, 0.9654, 0.3548, 0.9017, 0.4185, 0.8185, 0.453, 0.6452, 0.4877, 0.7284, 0.4533, 0.7315, 0.4689, 0.6541, 0.501, 0.6452, 0.8716, 0.5815, 0.8079, 0.5948, 0.799, 0.6541, 0.8583, 0.9654, 0.8079, 0.9017, 0.8716, 0.8928, 0.8583, 0.9521, 0.799, 0.8185, 0.4533, 0.9017, 0.4877, 0.8928, 0.501, 0.8154, 0.4689, 0.8185, 0.9061, 0.7284, 0.9061, 0.7315, 0.8904, 0.8154, 0.8904, 0.547, 0.7247, 0.547, 0.6346, 0.5627, 0.6378, 0.5627, 0.7216, 0.9654, 0.5514, 0.9999, 0.6346, 0.9842, 0.6378, 0.9521, 0.5603, 0.5815, 0.5514, 0.6452, 0.4877, 0.6541, 0.501, 0.5948, 0.5603, 0.7284, 0.9061, 0.6452, 0.8716, 0.6541, 0.8583, 0.7315, 0.8904, 0.9999, 0.7247, 0.9654, 0.8079, 0.9521, 0.799, 0.9842, 0.7216, 0.7284, 0.4533, 0.8185, 0.4533, 0.8154, 0.4689, 0.7315, 0.4689, 0.5815, 0.8079, 0.547, 0.7247, 0.5627, 0.7216, 0.5948, 0.799, 0.9017, 0.8716, 0.8185, 0.9061, 0.8154, 0.8904, 0.8928, 0.8583, 0.9017, 0.4877, 0.9654, 0.5514, 0.9521, 0.5603, 0.8928, 0.501, 0.547, 0.6346, 0.5815, 0.5514, 0.5948, 0.5603, 0.5627, 0.6378, 1.0, 0.5, 0.9375, 0.5, 0.9375, 1.0, 1.0, 1.0, 0.9375, 0.5, 0.875, 0.5, 0.875, 1.0, 0.9375, 1.0, 0.875, 0.5, 0.8125, 0.5, 0.8125, 1.0, 0.875, 1.0, 0.8125, 0.5, 0.75, 0.5, 0.75, 1.0, 0.8125, 1.0, 0.75, 0.5, 0.6875, 0.5, 0.6875, 1.0, 0.75, 1.0, 0.6875, 0.5, 0.625, 0.5, 0.625, 1.0, 0.6875, 1.0, 0.625, 0.5, 0.5625, 0.5, 0.5625, 1.0, 0.625, 1.0, 0.5625, 0.5, 0.5, 0.5, 0.5, 1.0, 0.5625, 1.0, 0.5, 0.5, 0.4375, 0.5, 0.4375, 1.0, 0.5, 1.0, 0.4375, 0.5, 0.375, 0.5, 0.375, 1.0, 0.4375, 1.0, 0.375, 0.5, 0.3125, 0.5, 0.3125, 1.0, 0.375, 1.0, 0.3125, 0.5, 0.25, 0.5, 0.25, 1.0, 0.3125, 1.0, 0.25, 0.5, 0.1875, 0.5, 0.1875, 1.0, 0.25, 1.0, 0.1875, 0.5, 0.125, 0.5, 0.125, 1.0, 0.1875, 1.0, 0.3418, 0.4717, 0.4197, 0.4197, 0.4717, 0.3418, 0.49, 0.25, 0.4717, 0.1582, 0.4197, 0.08029, 0.3418, 0.02827, 0.25, 0.01, 0.1582, 0.02827, 0.08029, 0.08029, 0.02827, 0.1582, 0.01, 0.25, 0.02827, 0.3418, 0.08029, 0.4197, 0.1582, 0.4717, 0.25, 0.49, 0.125, 0.5, 0.0625, 0.5, 0.0625, 1.0, 0.125, 1.0, 0.0625, 0.5, 0.0, 0.5, 0.0, 1.0, 0.0625, 1.0, 0.75, 0.49, 0.6582, 0.4717, 0.5803, 0.4197, 0.5283, 0.3418, 0.51, 0.25, 0.5283, 0.1582, 0.5803, 0.08029, 0.6582, 0.02827, 0.75, 0.01, 0.8418, 0.02827, 0.9197, 0.08029, 0.9717, 0.1582, 0.99, 0.25, 0.9717, 0.3418, 0.9197, 0.4197, 0.8418, 0.4717, 1.0, 0.5, 0.9375, 0.5, 0.9375, 1.0, 1.0, 1.0, 0.9375, 0.5, 0.875, 0.5, 0.875, 1.0, 0.9375, 1.0, 0.875, 0.5, 0.8125, 0.5, 0.8125, 1.0, 0.875, 1.0, 0.8125, 0.5, 0.75, 0.5, 0.75, 1.0, 0.8125, 1.0, 0.75, 0.5, 0.6875, 0.5, 0.6875, 1.0, 0.75, 1.0, 0.6875, 0.5, 0.625, 0.5, 0.625, 1.0, 0.6875, 1.0, 0.625, 0.5, 0.5625, 0.5, 0.5625, 1.0, 0.625, 1.0, 0.5625, 0.5, 0.5, 0.5, 0.5, 1.0, 0.5625, 1.0, 0.5, 0.5, 0.4375, 0.5, 0.4375, 1.0, 0.5, 1.0, 0.4375, 0.5, 0.375, 0.5, 0.375, 1.0, 0.4375, 1.0, 0.375, 0.5, 0.3125, 0.5, 0.3125, 1.0, 0.375, 1.0, 0.3125, 0.5, 0.25, 0.5, 0.25, 1.0, 0.3125, 1.0, 0.25, 0.5, 0.1875, 0.5, 0.1875, 1.0, 0.25, 1.0, 0.1875, 0.5, 0.125, 0.5, 0.125, 1.0, 0.1875, 1.0, 0.3418, 0.4717, 0.4197, 0.4197, 0.4717, 0.3418, 0.49, 0.25, 0.4717, 0.1582, 0.4197, 0.08029, 0.3418, 0.02827, 0.25, 0.01, 0.1582, 0.02827, 0.08029, 0.08029, 0.02827, 0.1582, 0.01, 0.25, 0.02827, 0.3418, 0.08029, 0.4197, 0.1582, 0.4717, 0.25, 0.49, 0.125, 0.5, 0.0625, 0.5, 0.0625, 1.0, 0.125, 1.0, 0.0625, 0.5, 0.0, 0.5, 0.0, 1.0, 0.0625, 1.0, 0.75, 0.49, 0.6582, 0.4717, 0.5803, 0.4197, 0.5283, 0.3418, 0.51, 0.25, 0.5283, 0.1582, 0.5803, 0.08029, 0.6582, 0.02827, 0.75, 0.01, 0.8418, 0.02827, 0.9197, 0.08029, 0.9717, 0.1582, 0.99, 0.25, 0.9717, 0.3418, 0.9197, 0.4197, 0.8418, 0.4717, 1.0, 0.5, 0.9375, 0.5, 0.9375, 1.0, 1.0, 1.0, 0.9375, 0.5, 0.875, 0.5, 0.875, 1.0, 0.9375, 1.0, 0.875, 0.5, 0.8125, 0.5, 0.8125, 1.0, 0.875, 1.0, 0.8125, 0.5, 0.75, 0.5, 0.75, 1.0, 0.8125, 1.0, 0.75, 0.5, 0.6875, 0.5, 0.6875, 1.0, 0.75, 1.0, 0.6875, 0.5, 0.625, 0.5, 0.625, 1.0, 0.6875, 1.0, 0.625, 0.5, 0.5625, 0.5, 0.5625, 1.0, 0.625, 1.0, 0.5625, 0.5, 0.5, 0.5, 0.5, 1.0, 0.5625, 1.0, 0.5, 0.5, 0.4375, 0.5, 0.4375, 1.0, 0.5, 1.0, 0.4375, 0.5, 0.375, 0.5, 0.375, 1.0, 0.4375, 1.0, 0.375, 0.5, 0.3125, 0.5, 0.3125, 1.0, 0.375, 1.0, 0.3125, 0.5, 0.25, 0.5, 0.25, 1.0, 0.3125, 1.0, 0.25, 0.5, 0.1875, 0.5, 0.1875, 1.0, 0.25, 1.0, 0.1875, 0.5, 0.125, 0.5, 0.125, 1.0, 0.1875, 1.0, 0.3418, 0.4717, 0.4197, 0.4197, 0.4717, 0.3418, 0.49, 0.25, 0.4717, 0.1582, 0.4197, 0.08029, 0.3418, 0.02827, 0.25, 0.01, 0.1582, 0.02827, 0.08029, 0.08029, 0.02827, 0.1582, 0.01, 0.25, 0.02827, 0.3418, 0.08029, 0.4197, 0.1582, 0.4717, 0.25, 0.49, 0.125, 0.5, 0.0625, 0.5, 0.0625, 1.0, 0.125, 1.0, 0.0625, 0.5, 0.0, 0.5, 0.0, 1.0, 0.0625, 1.0, 0.75, 0.49, 0.6582, 0.4717, 0.5803, 0.4197, 0.5283, 0.3418, 0.51, 0.25, 0.5283, 0.1582, 0.5803, 0.08029, 0.6582, 0.02827, 0.75, 0.01, 0.8418, 0.02827, 0.9197, 0.08029, 0.9717, 0.1582, 0.99, 0.25, 0.9717, 0.3418, 0.9197, 0.4197, 0.8418, 0.4717, 1.0, 0.5, 0.9375, 0.5, 0.9375, 1.0, 1.0, 1.0, 0.9375, 0.5, 0.875, 0.5, 0.875, 1.0, 0.9375, 1.0, 0.875, 0.5, 0.8125, 0.5, 0.8125, 1.0, 0.875, 1.0, 0.8125, 0.5, 0.75, 0.5, 0.75, 1.0, 0.8125, 1.0, 0.75, 0.5, 0.6875, 0.5, 0.6875, 1.0, 0.75, 1.0, 0.6875, 0.5, 0.625, 0.5, 0.625, 1.0, 0.6875, 1.0, 0.625, 0.5, 0.5625, 0.5, 0.5625, 1.0, 0.625, 1.0, 0.5625, 0.5, 0.5, 0.5, 0.5, 1.0, 0.5625, 1.0, 0.5, 0.5, 0.4375, 0.5, 0.4375, 1.0, 0.5, 1.0, 0.4375, 0.5, 0.375, 0.5, 0.375, 1.0, 0.4375, 1.0, 0.375, 0.5, 0.3125, 0.5, 0.3125, 1.0, 0.375, 1.0, 0.3125, 0.5, 0.25, 0.5, 0.25, 1.0, 0.3125, 1.0, 0.25, 0.5, 0.1875, 0.5, 0.1875, 1.0, 0.25, 1.0, 0.1875, 0.5, 0.125, 0.5, 0.125, 1.0, 0.1875, 1.0, 0.3418, 0.4717, 0.4197, 0.4197, 0.4717, 0.3418, 0.49, 0.25, 0.4717, 0.1582, 0.4197, 0.08029, 0.3418, 0.02827, 0.25, 0.01, 0.1582, 0.02827, 0.08029, 0.08029, 0.02827, 0.1582, 0.01, 0.25, 0.02827, 0.3418, 0.08029, 0.4197, 0.1582, 0.4717, 0.25, 0.49, 0.125, 0.5, 0.0625, 0.5, 0.0625, 1.0, 0.125, 1.0, 0.0625, 0.5, 0.0, 0.5, 0.0, 1.0, 0.0625, 1.0, 0.75, 0.49, 0.6582, 0.4717, 0.5803, 0.4197, 0.5283, 0.3418, 0.51, 0.25, 0.5283, 0.1582, 0.5803, 0.08029, 0.6582, 0.02827, 0.75, 0.01, 0.8418, 0.02827, 0.9197, 0.08029, 0.9717, 0.1582, 0.99, 0.25, 0.9717, 0.3418, 0.9197, 0.4197, 0.8418, 0.4717, 1.0, 0.5, 0.9375, 0.5, 0.9375, 1.0, 1.0, 1.0, 0.9375, 0.5, 0.875, 0.5, 0.875, 1.0, 0.9375, 1.0, 0.875, 0.5, 0.8125, 0.5, 0.8125, 1.0, 0.875, 1.0, 0.8125, 0.5, 0.75, 0.5, 0.75, 1.0, 0.8125, 1.0, 0.75, 0.5, 0.6875, 0.5, 0.6875, 1.0, 0.75, 1.0, 0.6875, 0.5, 0.625, 0.5, 0.625, 1.0, 0.6875, 1.0, 0.625, 0.5, 0.5625, 0.5, 0.5625, 1.0, 0.625, 1.0, 0.5625, 0.5, 0.5, 0.5, 0.5, 1.0, 0.5625, 1.0, 0.5, 0.5, 0.4375, 0.5, 0.4375, 1.0, 0.5, 1.0, 0.4375, 0.5, 0.375, 0.5, 0.375, 1.0, 0.4375, 1.0, 0.375, 0.5, 0.3125, 0.5, 0.3125, 1.0, 0.375, 1.0, 0.3125, 0.5, 0.25, 0.5, 0.25, 1.0, 0.3125, 1.0, 0.25, 0.5, 0.1875, 0.5, 0.1875, 1.0, 0.25, 1.0, 0.1875, 0.5, 0.125, 0.5, 0.125, 1.0, 0.1875, 1.0, 0.3418, 0.4717, 0.4197, 0.4197, 0.4717, 0.3418, 0.49, 0.25, 0.4717, 0.1582, 0.4197, 0.08029, 0.3418, 0.02827, 0.25, 0.01, 0.1582, 0.02827, 0.08029, 0.08029, 0.02827, 0.1582, 0.01, 0.25, 0.02827, 0.3418, 0.08029, 0.4197, 0.1582, 0.4717, 0.25, 0.49, 0.125, 0.5, 0.0625, 0.5, 0.0625, 1.0, 0.125, 1.0, 0.0625, 0.5, 0.0, 0.5, 0.0, 1.0, 0.0625, 1.0, 0.75, 0.49, 0.6582, 0.4717, 0.5803, 0.4197, 0.5283, 0.3418, 0.51, 0.25, 0.5283, 0.1582, 0.5803, 0.08029, 0.6582, 0.02827, 0.75, 0.01, 0.8418, 0.02827, 0.9197, 0.08029, 0.9717, 0.1582, 0.99, 0.25, 0.9717, 0.3418, 0.9197, 0.4197, 0.8418, 0.4717, 1.0, 0.5, 0.9375, 0.5, 0.9375, 1.0, 1.0, 1.0, 0.9375, 0.5, 0.875, 0.5, 0.875, 1.0, 0.9375, 1.0, 0.875, 0.5, 0.8125, 0.5, 0.8125, 1.0, 0.875, 1.0, 0.8125, 0.5, 0.75, 0.5, 0.75, 1.0, 0.8125, 1.0, 0.75, 0.5, 0.6875, 0.5, 0.6875, 1.0, 0.75, 1.0, 0.6875, 0.5, 0.625, 0.5, 0.625, 1.0, 0.6875, 1.0, 0.625, 0.5, 0.5625, 0.5, 0.5625, 1.0, 0.625, 1.0, 0.5625, 0.5, 0.5, 0.5, 0.5, 1.0, 0.5625, 1.0, 0.5, 0.5, 0.4375, 0.5, 0.4375, 1.0, 0.5, 1.0, 0.4375, 0.5, 0.375, 0.5, 0.375, 1.0, 0.4375, 1.0, 0.375, 0.5, 0.3125, 0.5, 0.3125, 1.0, 0.375, 1.0, 0.3125, 0.5, 0.25, 0.5, 0.25, 1.0, 0.3125, 1.0, 0.25, 0.5, 0.1875, 0.5, 0.1875, 1.0, 0.25, 1.0, 0.1875, 0.5, 0.125, 0.5, 0.125, 1.0, 0.1875, 1.0, 0.3418, 0.4717, 0.4197, 0.4197, 0.4717, 0.3418, 0.49, 0.25, 0.4717, 0.1582, 0.4197, 0.08029, 0.3418, 0.02827, 0.25, 0.01, 0.1582, 0.02827, 0.08029, 0.08029, 0.02827, 0.1582, 0.01, 0.25, 0.02827, 0.3418, 0.08029, 0.4197, 0.1582, 0.4717, 0.25, 0.49, 0.125, 0.5, 0.0625, 0.5, 0.0625, 1.0, 0.125, 1.0, 0.0625, 0.5, 0.0, 0.5, 0.0, 1.0, 0.0625, 1.0, 0.75, 0.49, 0.6582, 0.4717, 0.5803, 0.4197, 0.5283, 0.3418, 0.51, 0.25, 0.5283, 0.1582, 0.5803, 0.08029, 0.6582, 0.02827, 0.75, 0.01, 0.8418, 0.02827, 0.9197, 0.08029, 0.9717, 0.1582, 0.99, 0.25, 0.9717, 0.3418, 0.9197, 0.4197, 0.8418, 0.4717, 1.0, 0.5, 0.9375, 0.5, 0.9375, 1.0, 1.0, 1.0, 0.9375, 0.5, 0.875, 0.5, 0.875, 1.0, 0.9375, 1.0, 0.875, 0.5, 0.8125, 0.5, 0.8125, 1.0, 0.875, 1.0, 0.8125, 0.5, 0.75, 0.5, 0.75, 1.0, 0.8125, 1.0, 0.75, 0.5, 0.6875, 0.5, 0.6875, 1.0, 0.75, 1.0, 0.6875, 0.5, 0.625, 0.5, 0.625, 1.0, 0.6875, 1.0, 0.625, 0.5, 0.5625, 0.5, 0.5625, 1.0, 0.625, 1.0, 0.5625, 0.5, 0.5, 0.5, 0.5, 1.0, 0.5625, 1.0, 0.5, 0.5, 0.4375, 0.5, 0.4375, 1.0, 0.5, 1.0, 0.4375, 0.5, 0.375, 0.5, 0.375, 1.0, 0.4375, 1.0, 0.375, 0.5, 0.3125, 0.5, 0.3125, 1.0, 0.375, 1.0, 0.3125, 0.5, 0.25, 0.5, 0.25, 1.0, 0.3125, 1.0, 0.25, 0.5, 0.1875, 0.5, 0.1875, 1.0, 0.25, 1.0, 0.1875, 0.5, 0.125, 0.5, 0.125, 1.0, 0.1875, 1.0, 0.3418, 0.4717, 0.4197, 0.4197, 0.4717, 0.3418, 0.49, 0.25, 0.4717, 0.1582, 0.4197, 0.08029, 0.3418, 0.02827, 0.25, 0.01, 0.1582, 0.02827, 0.08029, 0.08029, 0.02827, 0.1582, 0.01, 0.25, 0.02827, 0.3418, 0.08029, 0.4197, 0.1582, 0.4717, 0.25, 0.49, 0.125, 0.5, 0.0625, 0.5, 0.0625, 1.0, 0.125, 1.0, 0.0625, 0.5, 0.0, 0.5, 0.0, 1.0, 0.0625, 1.0, 0.75, 0.49, 0.6582, 0.4717, 0.5803, 0.4197, 0.5283, 0.3418, 0.51, 0.25, 0.5283, 0.1582, 0.5803, 0.08029, 0.6582, 0.02827, 0.75, 0.01, 0.8418, 0.02827, 0.9197, 0.08029, 0.9717, 0.1582, 0.99, 0.25, 0.9717, 0.3418, 0.9197, 0.4197, 0.8418, 0.4717, 1.0, 0.5, 0.9375, 0.5, 0.9375, 1.0, 1.0, 1.0, 0.9375, 0.5, 0.875, 0.5, 0.875, 1.0, 0.9375, 1.0, 0.875, 0.5, 0.8125, 0.5, 0.8125, 1.0, 0.875, 1.0, 0.8125, 0.5, 0.75, 0.5, 0.75, 1.0, 0.8125, 1.0, 0.75, 0.5, 0.6875, 0.5, 0.6875, 1.0, 0.75, 1.0, 0.6875, 0.5, 0.625, 0.5, 0.625, 1.0, 0.6875, 1.0, 0.625, 0.5, 0.5625, 0.5, 0.5625, 1.0, 0.625, 1.0, 0.5625, 0.5, 0.5, 0.5, 0.5, 1.0, 0.5625, 1.0, 0.5, 0.5, 0.4375, 0.5, 0.4375, 1.0, 0.5, 1.0, 0.4375, 0.5, 0.375, 0.5, 0.375, 1.0, 0.4375, 1.0, 0.375, 0.5, 0.3125, 0.5, 0.3125, 1.0, 0.375, 1.0, 0.3125, 0.5, 0.25, 0.5, 0.25, 1.0, 0.3125, 1.0, 0.25, 0.5, 0.1875, 0.5, 0.1875, 1.0, 0.25, 1.0, 0.1875, 0.5, 0.125, 0.5, 0.125, 1.0, 0.1875, 1.0, 0.3418, 0.4717, 0.4197, 0.4197, 0.4717, 0.3418, 0.49, 0.25, 0.4717, 0.1582, 0.4197, 0.08029, 0.3418, 0.02827, 0.25, 0.01, 0.1582, 0.02827, 0.08029, 0.08029, 0.02827, 0.1582, 0.01, 0.25, 0.02827, 0.3418, 0.08029, 0.4197, 0.1582, 0.4717, 0.25, 0.49, 0.125, 0.5, 0.0625, 0.5, 0.0625, 1.0, 0.125, 1.0, 0.0625, 0.5, 0.0, 0.5, 0.0, 1.0, 0.0625, 1.0, 0.75, 0.49, 0.6582, 0.4717, 0.5803, 0.4197, 0.5283, 0.3418, 0.51, 0.25, 0.5283, 0.1582, 0.5803, 0.08029, 0.6582, 0.02827, 0.75, 0.01, 0.8418, 0.02827, 0.9197, 0.08029, 0.9717, 0.1582, 0.99, 0.25, 0.9717, 0.3418, 0.9197, 0.4197, 0.8418, 0.4717, 1.0, 0.5, 0.9375, 0.5, 0.9375, 1.0, 1.0, 1.0, 0.9375, 0.5, 0.875, 0.5, 0.875, 1.0, 0.9375, 1.0, 0.875, 0.5, 0.8125, 0.5, 0.8125, 1.0, 0.875, 1.0, 0.8125, 0.5, 0.75, 0.5, 0.75, 1.0, 0.8125, 1.0, 0.75, 0.5, 0.6875, 0.5, 0.6875, 1.0, 0.75, 1.0, 0.6875, 0.5, 0.625, 0.5, 0.625, 1.0, 0.6875, 1.0, 0.625, 0.5, 0.5625, 0.5, 0.5625, 1.0, 0.625, 1.0, 0.5625, 0.5, 0.5, 0.5, 0.5, 1.0, 0.5625, 1.0, 0.5, 0.5, 0.4375, 0.5, 0.4375, 1.0, 0.5, 1.0, 0.4375, 0.5, 0.375, 0.5, 0.375, 1.0, 0.4375, 1.0, 0.375, 0.5, 0.3125, 0.5, 0.3125, 1.0, 0.375, 1.0, 0.3125, 0.5, 0.25, 0.5, 0.25, 1.0, 0.3125, 1.0, 0.25, 0.5, 0.1875, 0.5, 0.1875, 1.0, 0.25, 1.0, 0.1875, 0.5, 0.125, 0.5, 0.125, 1.0, 0.1875, 1.0, 0.3418, 0.4717, 0.4197, 0.4197, 0.4717, 0.3418, 0.49, 0.25, 0.4717, 0.1582, 0.4197, 0.08029, 0.3418, 0.02827, 0.25, 0.01, 0.1582, 0.02827, 0.08029, 0.08029, 0.02827, 0.1582, 0.01, 0.25, 0.02827, 0.3418, 0.08029, 0.4197, 0.1582, 0.4717, 0.25, 0.49, 0.125, 0.5, 0.0625, 0.5, 0.0625, 1.0, 0.125, 1.0, 0.0625, 0.5, 0.0, 0.5, 0.0, 1.0, 0.0625, 1.0, 0.75, 0.49, 0.6582, 0.4717, 0.5803, 0.4197, 0.5283, 0.3418, 0.51, 0.25, 0.5283, 0.1582, 0.5803, 0.08029, 0.6582, 0.02827, 0.75, 0.01, 0.8418, 0.02827, 0.9197, 0.08029, 0.9717, 0.1582, 0.99, 0.25, 0.9717, 0.3418, 0.9197, 0.4197, 0.8418, 0.4717, 1.0, 0.5, 0.9375, 0.5, 0.9375, 1.0, 1.0, 1.0, 0.9375, 0.5, 0.875, 0.5, 0.875, 1.0, 0.9375, 1.0, 0.875, 0.5, 0.8125, 0.5, 0.8125, 1.0, 0.875, 1.0, 0.8125, 0.5, 0.75, 0.5, 0.75, 1.0, 0.8125, 1.0, 0.75, 0.5, 0.6875, 0.5, 0.6875, 1.0, 0.75, 1.0, 0.6875, 0.5, 0.625, 0.5, 0.625, 1.0, 0.6875, 1.0, 0.625, 0.5, 0.5625, 0.5, 0.5625, 1.0, 0.625, 1.0, 0.5625, 0.5, 0.5, 0.5, 0.5, 1.0, 0.5625, 1.0, 0.5, 0.5, 0.4375, 0.5, 0.4375, 1.0, 0.5, 1.0, 0.4375, 0.5, 0.375, 0.5, 0.375, 1.0, 0.4375, 1.0, 0.375, 0.5, 0.3125, 0.5, 0.3125, 1.0, 0.375, 1.0, 0.3125, 0.5, 0.25, 0.5, 0.25, 1.0, 0.3125, 1.0, 0.25, 0.5, 0.1875, 0.5, 0.1875, 1.0, 0.25, 1.0, 0.1875, 0.5, 0.125, 0.5, 0.125, 1.0, 0.1875, 1.0, 0.3418, 0.4717, 0.4197, 0.4197, 0.4717, 0.3418, 0.49, 0.25, 0.4717, 0.1582, 0.4197, 0.08029, 0.3418, 0.02827, 0.25, 0.01, 0.1582, 0.02827, 0.08029, 0.08029, 0.02827, 0.1582, 0.01, 0.25, 0.02827, 0.3418, 0.08029, 0.4197, 0.1582, 0.4717, 0.25, 0.49, 0.125, 0.5, 0.0625, 0.5, 0.0625, 1.0, 0.125, 1.0, 0.0625, 0.5, 0.0, 0.5, 0.0, 1.0, 0.0625, 1.0, 0.75, 0.49, 0.6582, 0.4717, 0.5803, 0.4197, 0.5283, 0.3418, 0.51, 0.25, 0.5283, 0.1582, 0.5803, 0.08029, 0.6582, 0.02827, 0.75, 0.01, 0.8418, 0.02827, 0.9197, 0.08029, 0.9717, 0.1582, 0.99, 0.25, 0.9717, 0.3418, 0.9197, 0.4197, 0.8418, 0.4717, 1.0, 0.5, 0.9375, 0.5, 0.9375, 1.0, 1.0, 1.0, 0.9375, 0.5, 0.875, 0.5, 0.875, 1.0, 0.9375, 1.0, 0.875, 0.5, 0.8125, 0.5, 0.8125, 1.0, 0.875, 1.0, 0.8125, 0.5, 0.75, 0.5, 0.75, 1.0, 0.8125, 1.0, 0.75, 0.5, 0.6875, 0.5, 0.6875, 1.0, 0.75, 1.0, 0.6875, 0.5, 0.625, 0.5, 0.625, 1.0, 0.6875, 1.0, 0.625, 0.5, 0.5625, 0.5, 0.5625, 1.0, 0.625, 1.0, 0.5625, 0.5, 0.5, 0.5, 0.5, 1.0, 0.5625, 1.0, 0.5, 0.5, 0.4375, 0.5, 0.4375, 1.0, 0.5, 1.0, 0.4375, 0.5, 0.375, 0.5, 0.375, 1.0, 0.4375, 1.0, 0.375, 0.5, 0.3125, 0.5, 0.3125, 1.0, 0.375, 1.0, 0.3125, 0.5, 0.25, 0.5, 0.25, 1.0, 0.3125, 1.0, 0.25, 0.5, 0.1875, 0.5, 0.1875, 1.0, 0.25, 1.0, 0.1875, 0.5, 0.125, 0.5, 0.125, 1.0, 0.1875, 1.0, 0.3418, 0.4717, 0.4197, 0.4197, 0.4717, 0.3418, 0.49, 0.25, 0.4717, 0.1582, 0.4197, 0.08029, 0.3418, 0.02827, 0.25, 0.01, 0.1582, 0.02827, 0.08029, 0.08029, 0.02827, 0.1582, 0.01, 0.25, 0.02827, 0.3418, 0.08029, 0.4197, 0.1582, 0.4717, 0.25, 0.49, 0.125, 0.5, 0.0625, 0.5, 0.0625, 1.0, 0.125, 1.0, 0.0625, 0.5, 0.0, 0.5, 0.0, 1.0, 0.0625, 1.0, 0.75, 0.49, 0.6582, 0.4717, 0.5803, 0.4197, 0.5283, 0.3418, 0.51, 0.25, 0.5283, 0.1582, 0.5803, 0.08029, 0.6582, 0.02827, 0.75, 0.01, 0.8418, 0.02827, 0.9197, 0.08029, 0.9717, 0.1582, 0.99, 0.25, 0.9717, 0.3418, 0.9197, 0.4197, 0.8418, 0.4717, 1.0, 0.5, 0.9375, 0.5, 0.9375, 1.0, 1.0, 1.0, 0.9375, 0.5, 0.875, 0.5, 0.875, 1.0, 0.9375, 1.0, 0.875, 0.5, 0.8125, 0.5, 0.8125, 1.0, 0.875, 1.0, 0.8125, 0.5, 0.75, 0.5, 0.75, 1.0, 0.8125, 1.0, 0.75, 0.5, 0.6875, 0.5, 0.6875, 1.0, 0.75, 1.0, 0.6875, 0.5, 0.625, 0.5, 0.625, 1.0, 0.6875, 1.0, 0.625, 0.5, 0.5625, 0.5, 0.5625, 1.0, 0.625, 1.0, 0.5625, 0.5, 0.5, 0.5, 0.5, 1.0, 0.5625, 1.0, 0.5, 0.5, 0.4375, 0.5, 0.4375, 1.0, 0.5, 1.0, 0.4375, 0.5, 0.375, 0.5, 0.375, 1.0, 0.4375, 1.0, 0.375, 0.5, 0.3125, 0.5, 0.3125, 1.0, 0.375, 1.0, 0.3125, 0.5, 0.25, 0.5, 0.25, 1.0, 0.3125, 1.0, 0.25, 0.5, 0.1875, 0.5, 0.1875, 1.0, 0.25, 1.0, 0.1875, 0.5, 0.125, 0.5, 0.125, 1.0, 0.1875, 1.0, 0.3418, 0.4717, 0.4197, 0.4197, 0.4717, 0.3418, 0.49, 0.25, 0.4717, 0.1582, 0.4197, 0.08029, 0.3418, 0.02827, 0.25, 0.01, 0.1582, 0.02827, 0.08029, 0.08029, 0.02827, 0.1582, 0.01, 0.25, 0.02827, 0.3418, 0.08029, 0.4197, 0.1582, 0.4717, 0.25, 0.49, 0.125, 0.5, 0.0625, 0.5, 0.0625, 1.0, 0.125, 1.0, 0.0625, 0.5, 0.0, 0.5, 0.0, 1.0, 0.0625, 1.0, 0.75, 0.49, 0.6582, 0.4717, 0.5803, 0.4197, 0.5283, 0.3418, 0.51, 0.25, 0.5283, 0.1582, 0.5803, 0.08029, 0.6582, 0.02827, 0.75, 0.01, 0.8418, 0.02827, 0.9197, 0.08029, 0.9717, 0.1582, 0.99, 0.25, 0.9717, 0.3418, 0.9197, 0.4197, 0.8418, 0.4717])
me_cube.materials.append(mat_material)
me_cube.materials.append(mat_spawnpointmiddle_002)
me_cube.materials.append(mat_material_001)
me_cube.materials.append(mat_material_003)
me_cube.use_mirror_vertex_groups = False
me_cube.update()

# ---- objects
ob_spawnplatform = bpy.data.objects.new('SpawnPlatform', me_cube)

# ---- transforms, parenting, visibility, modifiers, constraints
ob_spawnplatform.location = (0.0, 0.0, 0.0)
ob_spawnplatform.lock_rotations_4d = False
ob_spawnplatform.empty_display_type = 'ARROWS'
ob_spawnplatform.lineart.crease_threshold = 0.0

# ---- collection membership
col_collection.objects.link(ob_spawnplatform)

# ---- scene / render settings (as saved in the file)
scene.frame_start = 1; scene.frame_end = 250; scene.frame_set(1)
scene.render.engine = 'BLENDER_EEVEE_NEXT'
scene.cycles.sampling_pattern = 'TABULATED_SOBOL'
scene.cycles.use_light_tree = False
scene.view_settings.view_transform = 'Filmic'
bpy.context.view_layer.update()

# ---- added for rendering (the .blend has no active camera and no usable light): camera, sun
cam_auto = bpy.data.cameras.new('AutoCamera')
cam_auto.lens = 50.0
cam_auto.sensor_width = 36.0
cam_auto.clip_end = 1000.0
ob_auto_camera = bpy.data.objects.new('AutoCamera', cam_auto)
scene.collection.objects.link(ob_auto_camera)
ob_auto_camera.location = (10.4819, -12.5779, 9.40487)
ob_auto_camera.rotation_euler = (1.09748, -7.21219e-08, 0.694738)
scene.camera = ob_auto_camera
light_auto_sun = bpy.data.lights.new('AutoSun', 'SUN')
light_auto_sun.energy = 3.0
light_auto_sun.angle = 0.0523599
ob_auto_sun = bpy.data.objects.new('AutoSun', light_auto_sun)
scene.collection.objects.link(ob_auto_sun)
ob_auto_sun.rotation_euler = (0.872665, 0.174533, 0.523599)
bpy.context.view_layer.update()
